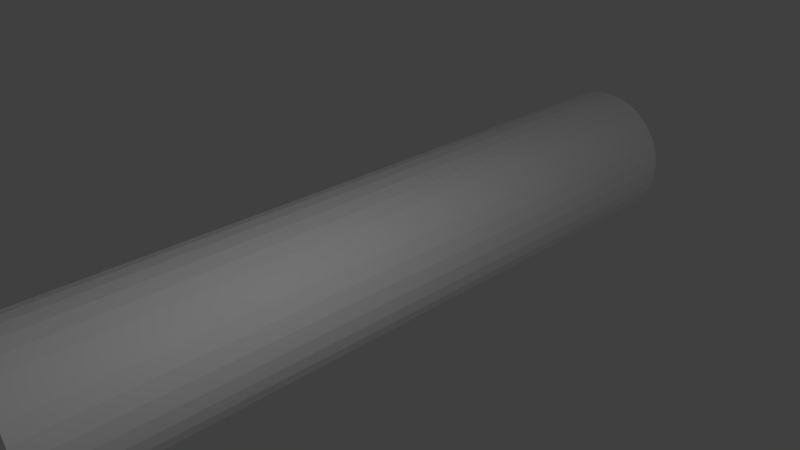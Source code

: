 # Source: baumstamm_test2.blend  (saved by Blender 2.72.0; exported with 4.5.12 LTS)
import bpy
from mathutils import Matrix  # noqa: F401  (used for matrix-valued properties, if any)

bpy.ops.wm.read_factory_settings(use_empty=True)
scene = bpy.context.scene
scene.name = 'Scene'

# ---- collections
col_collection_1 = bpy.data.collections.new('Collection 1'); scene.collection.children.link(col_collection_1)

# ---- materials (node trees are filled in below, after node groups)
mat_material_002 = bpy.data.materials.new('Material.002')
mat_material_002.alpha_threshold = 0.0
mat_material_002.use_transparent_shadow = False
mat_material_002.diffuse_color = (1.0, 1.0, 1.0, 1.0)
mat_material_002.roughness = 0.5
mat_material_002.specular_intensity = 0.0

# ---- material node trees

# ---- world
world_world = bpy.data.worlds.new('World'); scene.world = world_world
world_world.color = (0.05088, 0.05088, 0.05088)
world_world.use_sun_shadow = False
world_world.sun_shadow_jitter_overblur = 0.0
world_world.cycles.sampling_method = 'MANUAL'
world_world.cycles.sample_map_resolution = 256

# ---- cameras
cam_camera = bpy.data.cameras.new('Camera')
cam_camera.clip_end = 100.0
cam_camera.lens = 35.0
cam_camera.sensor_width = 32.0
cam_camera.sensor_height = 18.0
cam_camera.ortho_scale = 7.314
cam_camera.dof.focus_distance = 0.0
cam_camera.dof.aperture_fstop = 128.0

# ---- lights
light_lamp = bpy.data.lights.new('Lamp', 'POINT')
light_lamp.transmission_factor = 0.0
light_lamp.cutoff_distance = 30.0
light_lamp.energy = 100.0
light_lamp.shadow_buffer_clip_start = 1.001
light_lamp.shadow_soft_size = 0.1
light_lamp.shadow_maximum_resolution = 0.006
light_lamp.use_absolute_resolution = True
light_lamp.cycles.use_multiple_importance_sampling = False

# ---- meshes
me_cylinder = bpy.data.meshes.new('Cylinder')
me_cylinder.from_pydata([(0.0, 1.0, -1.0), (0.0, 1.0, 1.0), (0.1951, 0.9808, -1.0), (0.1951, 0.9808, 1.0), (0.3827, 0.9239, -1.0), (0.3827, 0.9239, 1.0), (0.5556, 0.8315, -1.0), (0.5556, 0.8315, 1.0), (0.7071, 0.7071, -1.0), (0.7071, 0.7071, 1.0), (0.8315, 0.5556, -1.0), (0.8315, 0.5556, 1.0), (0.9239, 0.3827, -1.0), (0.9239, 0.3827, 1.0), (0.9808, 0.1951, -1.0), (0.9808, 0.1951, 1.0), (1.0, 7.55e-08, -1.0), (1.0, 7.55e-08, 1.0), (0.9808, -0.1951, -1.0), (0.9808, -0.1951, 1.0), (0.9239, -0.3827, -1.0), (0.9239, -0.3827, 1.0), (0.8315, -0.5556, -1.0), (0.8315, -0.5556, 1.0), (0.7071, -0.7071, -1.0), (0.7071, -0.7071, 1.0), (0.5556, -0.8315, -1.0), (0.5556, -0.8315, 1.0), (0.3827, -0.9239, -1.0), (0.3827, -0.9239, 1.0), (0.1951, -0.9808, -1.0), (0.1951, -0.9808, 1.0), (-3.258e-07, -1.0, -1.0), (-3.258e-07, -1.0, 1.0), (-0.1951, -0.9808, -1.0), (-0.1951, -0.9808, 1.0), (-0.3827, -0.9239, -1.0), (-0.3827, -0.9239, 1.0), (-0.5556, -0.8315, -1.0), (-0.5556, -0.8315, 1.0), (-0.7071, -0.7071, -1.0), (-0.7071, -0.7071, 1.0), (-0.8315, -0.5556, -1.0), (-0.8315, -0.5556, 1.0), (-0.9239, -0.3827, -1.0), (-0.9239, -0.3827, 1.0), (-0.9808, -0.1951, -1.0), (-0.9808, -0.1951, 1.0), (-1.0, 9.656e-07, -1.0), (-1.0, 9.656e-07, 1.0), (-0.9808, 0.1951, -1.0), (-0.9808, 0.1951, 1.0), (-0.9239, 0.3827, -1.0), (-0.9239, 0.3827, 1.0), (-0.8315, 0.5556, -1.0), (-0.8315, 0.5556, 1.0), (-0.7071, 0.7071, -1.0), (-0.7071, 0.7071, 1.0), (-0.5556, 0.8315, -1.0), (-0.5556, 0.8315, 1.0), (-0.3827, 0.9239, -1.0), (-0.3827, 0.9239, 1.0), (-0.1951, 0.9808, -1.0), (-0.1951, 0.9808, 1.0), (0.9239, 0.3827, 1.0)], [(13, 64)], [(0, 1, 3, 2), (2, 3, 5, 4), (4, 5, 7, 6), (6, 7, 9, 8), (8, 9, 11, 10), (10, 11, 13, 12), (12, 13, 15, 14), (14, 15, 17, 16), (16, 17, 19, 18), (18, 19, 21, 20), (20, 21, 23, 22), (22, 23, 25, 24), (24, 25, 27, 26), (26, 27, 29, 28), (28, 29, 31, 30), (30, 31, 33, 32), (32, 33, 35, 34), (34, 35, 37, 36), (36, 37, 39, 38), (38, 39, 41, 40), (40, 41, 43, 42), (42, 43, 45, 44), (44, 45, 47, 46), (46, 47, 49, 48), (48, 49, 51, 50), (50, 51, 53, 52), (52, 53, 55, 54), (54, 55, 57, 56), (56, 57, 59, 58), (58, 59, 61, 60), (3, 1, 63, 61, 59, 57, 55, 53, 51, 49, 47, 45, 43, 41, 39, 37, 35, 33, 31, 29, 27, 25, 23, 21, 19, 17, 15, 13, 11, 9, 7, 5), (62, 63, 1, 0), (60, 61, 63, 62), (0, 2, 4, 6, 8, 10, 12, 14, 16, 18, 20, 22, 24, 26, 28, 30, 32, 34, 36, 38, 40, 42, 44, 46, 48, 50, 52, 54, 56, 58, 60, 62)])
_uv = me_cylinder.uv_layers.new(name='UVMap')
_uv.uv.foreach_set('vector', [0.8391, 0.0213, 0.8539, 0.9826, 0.8398, 0.983, 0.8252, 0.02168, 0.8252, 0.02168, 0.8398, 0.983, 0.8253, 0.9834, 0.8116, 0.02205, 0.8116, 0.02205, 0.8253, 0.9834, 0.8105, 0.9837, 0.7982, 0.0224, 0.7982, 0.0224, 0.8105, 0.9837, 0.7955, 0.984, 0.785, 0.02269, 0.785, 0.02269, 0.7955, 0.984, 0.7802, 0.9843, 0.7719, 0.02294, 0.7719, 0.02294, 0.7802, 0.9843, 0.7646, 0.9844, 0.7589, 0.02312, 0.7589, 0.02312, 0.7646, 0.9844, 0.7489, 0.9846, 0.746, 0.02323, 0.746, 0.02323, 0.7489, 0.9846, 0.7331, 0.9846, 0.7332, 0.02327, 0.7332, 0.02327, 0.7331, 0.9846, 0.7173, 0.9846, 0.7203, 0.02323, 0.7203, 0.02323, 0.7173, 0.9846, 0.7016, 0.9844, 0.7074, 0.02312, 0.7074, 0.02312, 0.7016, 0.9844, 0.6861, 0.9843, 0.6944, 0.02293, 0.6944, 0.02293, 0.6861, 0.9843, 0.6708, 0.984, 0.6813, 0.02269, 0.6813, 0.02269, 0.6708, 0.984, 0.6557, 0.9837, 0.6681, 0.02239, 0.6681, 0.02239, 0.6557, 0.9837, 0.641, 0.9834, 0.6547, 0.02204, 0.6547, 0.02204, 0.641, 0.9834, 0.6265, 0.983, 0.641, 0.02167, 0.641, 0.02167, 0.6265, 0.983, 0.6124, 0.9826, 0.6272, 0.02129, 0.6272, 0.02129, 0.6124, 0.9826, 0.5985, 0.9822, 0.613, 0.0209, 0.613, 0.0209, 0.5985, 0.9822, 0.5848, 0.9819, 0.5985, 0.02053, 0.5985, 0.02053, 0.5848, 0.9819, 0.5714, 0.9815, 0.5838, 0.02019, 0.5838, 0.02019, 0.5714, 0.9815, 0.5582, 0.9812, 0.5687, 0.01989, 0.5687, 0.01989, 0.5582, 0.9812, 0.5451, 0.981, 0.5534, 0.01964, 0.5534, 0.01964, 0.5451, 0.981, 0.5321, 0.9808, 0.5378, 0.01946, 0.5378, 0.01946, 0.5321, 0.9808, 0.5192, 0.9807, 0.5221, 0.01935, 0.5221, 0.01935, 0.5192, 0.9807, 0.5064, 0.9806, 0.5064, 0.01931, 0.9599, 0.01931, 0.9599, 0.9806, 0.9471, 0.9807, 0.9441, 0.01935, 0.9441, 0.01935, 0.9471, 0.9807, 0.9342, 0.9808, 0.9284, 0.01947, 0.9284, 0.01947, 0.9342, 0.9808, 0.9212, 0.981, 0.9129, 0.01965, 0.9129, 0.01965, 0.9212, 0.981, 0.9081, 0.9812, 0.8975, 0.0199, 0.8975, 0.0199, 0.9081, 0.9812, 0.8949, 0.9815, 0.8825, 0.0202, 0.8825, 0.0202, 0.8949, 0.9815, 0.8815, 0.9819, 0.8677, 0.02054, 0.2791, 0.9497, 0.2438, 0.9535, 0.2083, 0.9503, 0.174, 0.9403, 0.1422, 0.9237, 0.1142, 0.9011, 0.09113, 0.8732, 0.07392, 0.8412, 0.06335, 0.8061, 0.05992, 0.7695, 0.06381, 0.7328, 0.07492, 0.6975, 0.09281, 0.6651, 0.1167, 0.6368, 0.1458, 0.6139, 0.1786, 0.5972, 0.214, 0.5874, 0.2504, 0.5848, 0.2864, 0.5894, 0.3206, 0.601, 0.3517, 0.6191, 0.3785, 0.6428, 0.4001, 0.6712, 0.4157, 0.7032, 0.4248, 0.7376, 0.4272, 0.773, 0.4227, 0.8082, 0.4117, 0.8418, 0.3945, 0.8728, 0.3718, 0.9, 0.3443, 0.9224, 0.313, 0.9392, 0.8533, 0.02091, 0.8678, 0.9822, 0.8539, 0.9826, 0.8391, 0.0213, 0.8677, 0.02054, 0.8815, 0.9819, 0.8678, 0.9822, 0.8533, 0.02091, 0.257, 0.4451, 0.2207, 0.441, 0.186, 0.4299, 0.1541, 0.4122, 0.1263, 0.3886, 0.1036, 0.3601, 0.087, 0.3277, 0.07701, 0.2927, 0.07406, 0.2564, 0.07824, 0.2202, 0.08939, 0.1856, 0.1071, 0.1539, 0.1306, 0.1262, 0.159, 0.1036, 0.1913, 0.08703, 0.2262, 0.07706, 0.2624, 0.07406, 0.2985, 0.07816, 0.333, 0.0892, 0.3648, 0.1068, 0.3925, 0.1302, 0.4152, 0.1585, 0.4319, 0.1908, 0.442, 0.2256, 0.4451, 0.2618, 0.4411, 0.298, 0.4301, 0.3326, 0.4126, 0.3645, 0.3891, 0.3924, 0.3607, 0.4151, 0.3283, 0.4319, 0.2933, 0.442])
me_cylinder.materials.append(mat_material_002)
me_cylinder.use_remesh_preserve_volume = False
me_cylinder.use_remesh_preserve_attributes = False
me_cylinder.use_mirror_vertex_groups = False
me_cylinder.update()

# ---- objects
ob_cylinder = bpy.data.objects.new('Cylinder', me_cylinder)
ob_lamp = bpy.data.objects.new('Lamp', light_lamp)
ob_camera = bpy.data.objects.new('Camera', cam_camera)

# ---- transforms, parenting, visibility, modifiers, constraints
ob_cylinder.location = (0.0, 0.0, 0.0)
ob_cylinder.rotation_euler = (1.571, 0.0, 0.0)
ob_cylinder.scale = (1.0, 1.0, 5.0)
ob_cylinder.lineart.crease_threshold = 0.0
ob_lamp.location = (4.076, -2.062, 3.907)
ob_lamp.rotation_euler = (0.6503, 0.05522, 1.866)
ob_lamp.lock_rotations_4d = False
ob_lamp.empty_display_type = 'ARROWS'
ob_lamp.color = (0.0, 0.0, 0.0, 0.0)
ob_lamp.lineart.crease_threshold = 0.0
ob_camera.location = (7.481, -6.508, 5.344)
ob_camera.rotation_euler = (1.109, 0.01082, 0.8149)
ob_camera.lock_rotations_4d = False
ob_camera.empty_display_type = 'ARROWS'
ob_camera.color = (0.0, 0.0, 0.0, 0.0)
ob_camera.display_type = 'WIRE'
ob_camera.lineart.crease_threshold = 0.0

# ---- collection membership
col_collection_1.objects.link(ob_cylinder)
col_collection_1.objects.link(ob_lamp)
col_collection_1.objects.link(ob_camera)

# ---- scene / render settings (as saved in the file)
scene.camera = ob_camera
scene.frame_start = 1; scene.frame_end = 250; scene.frame_set(1)
scene.render.engine = 'BLENDER_EEVEE_NEXT'
scene.render.resolution_percentage = 50
scene.render.dither_intensity = 0.0
scene.cycles.use_denoising = False
scene.cycles.samples = 10
scene.cycles.sampling_pattern = 'TABULATED_SOBOL'
scene.cycles.light_sampling_threshold = 0.0
scene.cycles.use_adaptive_sampling = False
scene.cycles.use_light_tree = False
scene.cycles.blur_glossy = 0.0
scene.cycles.pixel_filter_type = 'GAUSSIAN'
scene.cycles.sample_clamp_indirect = 0.0
scene.view_settings.view_transform = 'Standard'
bpy.context.view_layer.update()
